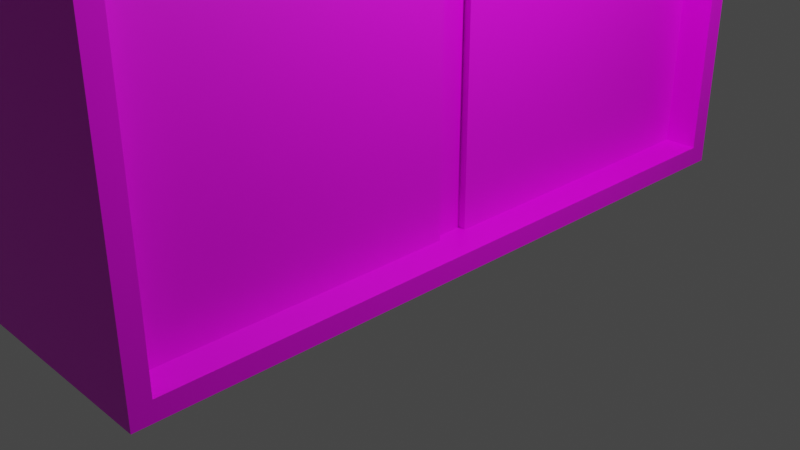 # Source: door.blend  (saved by Blender 2.92.15; exported with 4.5.12 LTS)
import bpy
from mathutils import Matrix  # noqa: F401  (used for matrix-valued properties, if any)

bpy.ops.wm.read_factory_settings(use_empty=True)
scene = bpy.context.scene
scene.name = 'Scene'

# ---- collections
col_collection = bpy.data.collections.new('Collection'); scene.collection.children.link(col_collection)

# ---- images (referenced by path relative to the original .blend; pixels are not part of the script)
import os
ASSET_DIR = os.environ.get("B2B_ASSET_DIR", "")  # directory of the original .blend (textures are referenced by path, not embedded)
HERE = os.path.dirname(os.path.abspath(__file__))  # packed textures are extracted next to this script under _unpacked/

def load_image(name, relpath, width, height, colorspace="sRGB"):
    """Load a texture the original file referenced (path relative to the .blend, or extracted next to this script)."""
    p = next((c for c in (os.path.join(HERE, relpath), os.path.join(ASSET_DIR, relpath)) if relpath and os.path.exists(c)), "")
    if p:
        img = bpy.data.images.load(p, check_existing=True)
        img.name = name
    else:  # same state as the original file: an image datablock whose file is absent (Cycles renders it pink)
        img = bpy.data.images.new(name, width, height)
        img.source = "FILE"
        img.filepath = "//" + (relpath or name)
    img.colorspace_settings.name = colorspace
    return img
img_stone_wall_texdark_png = load_image('Stone wall texDARK.png', 'Stone wall texDARK.png', 1024, 1024, 'sRGB')
img_curtain_png = load_image('curtain.png', 'curtain.png', 1024, 1024, 'sRGB')

# ---- materials (node trees are filled in below, after node groups)
mat_material = bpy.data.materials.new('Material')
mat_material.alpha_threshold = 0.0
mat_material.use_transparent_shadow = False
mat_material.line_color = (0.0, 0.0, 0.0, 1.0)
mat_material_001 = bpy.data.materials.new('Material.001')
mat_material_001.use_transparent_shadow = False

# ---- material node trees
mat_material.use_nodes = True; mat_material.node_tree.nodes.clear()
_N = mat_material.node_tree.nodes; _L = mat_material.node_tree.links
n0 = _N.new('ShaderNodeOutputMaterial'); n0.name = 'Material Output'; n0.location = (300, 300)
n1 = _N.new('ShaderNodeBsdfPrincipled'); n1.name = 'Principled BSDF'; n1.location = (10, 300)
n1.distribution = 'GGX'
n1.subsurface_method = 'BURLEY'
n1.inputs[2].default_value = 0.4
n1.inputs[3].default_value = 1.45
n1.inputs[27].default_value = (0.0, 0.0, 0.0, 1.0)
n1.inputs[28].default_value = 1.0
n2 = _N.new('ShaderNodeTexImage'); n2.name = 'Image Texture'; n2.location = (-280, 280)
n2.image = img_stone_wall_texdark_png
n2.interpolation = 'Closest'
_L.new(n1.outputs[0], n0.inputs[0])
_L.new(n2.outputs[0], n1.inputs[0])
n0.is_active_output = True
mat_material_001.use_nodes = True; mat_material_001.node_tree.nodes.clear()
_N = mat_material_001.node_tree.nodes; _L = mat_material_001.node_tree.links
n0 = _N.new('ShaderNodeBsdfPrincipled'); n0.name = 'Principled BSDF'; n0.location = (10, 300)
n0.distribution = 'GGX'
n0.subsurface_method = 'BURLEY'
n0.inputs[3].default_value = 1.45
n0.inputs[27].default_value = (0.0, 0.0, 0.0, 1.0)
n0.inputs[28].default_value = 1.0
n1 = _N.new('ShaderNodeOutputMaterial'); n1.name = 'Material Output'; n1.location = (300, 300)
n2 = _N.new('ShaderNodeTexImage'); n2.name = 'Image Texture'; n2.location = (-180, 280)
n2.image = img_curtain_png
n2.interpolation = 'Closest'
_L.new(n0.outputs[0], n1.inputs[0])
_L.new(n2.outputs[0], n0.inputs[0])
n1.is_active_output = True

# ---- world
world_world = bpy.data.worlds.new('World'); scene.world = world_world
world_world.use_nodes = True; world_world.node_tree.nodes.clear()
_N = world_world.node_tree.nodes; _L = world_world.node_tree.links
n0 = _N.new('ShaderNodeOutputWorld'); n0.name = 'World Output'; n0.location = (300, 300)
n1 = _N.new('ShaderNodeBackground'); n1.name = 'Background'; n1.location = (10, 300)
n1.inputs[0].default_value = (0.05088, 0.05088, 0.05088, 1.0)
_L.new(n1.outputs[0], n0.inputs[0])
n0.is_active_output = True
world_world.color = (0.05088, 0.05088, 0.05088)
world_world.use_sun_shadow = False
world_world.sun_shadow_jitter_overblur = 0.0

# ---- cameras
cam_camera = bpy.data.cameras.new('Camera')
cam_camera.clip_end = 100.0
cam_camera.ortho_scale = 7.314

# ---- lights
light_light = bpy.data.lights.new('Light', 'POINT')
light_light.transmission_factor = 0.0
light_light.energy = 1000.0
light_light.shadow_soft_size = 0.1
light_light.shadow_maximum_resolution = 0.006
light_light.use_absolute_resolution = True

# ---- meshes
me_cube = bpy.data.meshes.new('Cube')
me_cube.from_pydata([(0.7238, 2.336, 7.172), (0.7238, 2.336, 0.2082), (0.7238, -2.336, 7.172), (0.7238, -2.336, 0.2082), (-0.7238, 2.475, 7.233), (-0.7238, 2.475, 0.0689), (-0.7238, -2.475, 7.233), (-0.7238, -2.475, 0.0689), (-0.7238, 1.485, 0.0689), (-0.7238, 0.495, 0.0689), (-0.7238, -0.495, 0.0689), (-0.7238, -1.485, 0.0689), (0.7238, 1.402, 8.033), (0.7238, 0.4584, 8.566), (0.7238, -0.4584, 8.566), (0.7238, -1.402, 8.033), (-0.7238, -1.485, 8.146), (-0.7238, -0.495, 8.705), (-0.7238, 0.495, 8.705), (-0.7238, 1.485, 8.146), (0.7238, -1.485, 0.2082), (0.7238, -0.495, 0.2082), (0.7238, 0.495, 0.2082), (0.7238, 1.485, 0.2082), (0.7238, 2.475, 7.233), (0.7238, 2.475, 0.0689), (0.7238, -2.475, 7.233), (0.7238, -2.475, 0.0689), (0.7238, -1.485, 8.146), (0.7238, 1.485, 0.0689), (0.7238, 1.485, 8.146), (0.7238, 0.495, 8.705), (0.7238, -0.495, 8.705), (0.7238, -1.485, 0.0689), (0.7238, -0.495, 0.0689), (0.7238, 0.495, 0.0689), (0.4896, 1.402, 8.033), (0.4896, 1.485, 0.2082), (0.4896, 0.4584, 8.566), (0.4896, 0.495, 0.2082), (0.4896, -0.4584, 8.566), (0.4896, -0.495, 0.2082), (0.4896, -1.402, 8.033), (0.4896, -1.485, 0.2082), (0.4896, 2.336, 7.172), (0.4896, 2.336, 0.2082), (0.4896, -2.336, 7.172), (0.4896, -2.336, 0.2082), (-0.7238, 0.1102, 0.0689), (-0.7238, -0.1102, 0.0689), (0.7238, 0.1102, 8.705), (0.7238, -0.1102, 8.705), (-0.7238, 0.1102, 8.705), (-0.7238, -0.1102, 8.705), (0.7238, -0.1102, 0.0689), (0.7238, 0.1102, 0.0689), (0.7238, -0.1102, 8.566), (0.7238, 0.1102, 8.566), (0.7238, 0.1102, 0.2082), (0.7238, -0.1102, 0.2082), (0.4896, 0.1102, 8.566), (0.4896, -0.1102, 8.566), (0.4896, -0.1102, 0.2082), (0.4896, 0.1102, 0.2082), (0.4395, 0.1102, 8.566), (0.4395, -0.1102, 8.566), (0.4395, -0.1102, 0.2082), (0.4395, 0.1102, 0.2082), (-0.6539, 0.5129, 3.279), (-0.6539, 0.5129, 4.587), (-0.6539, 1.016, 3.279), (-0.6539, 1.016, 4.587), (0.6539, 0.5129, 3.279), (0.6539, 0.5129, 4.587), (0.6539, 1.016, 3.279), (0.6539, 1.016, 4.587), (-0.6539, -1.03, 3.279), (-0.6539, -1.03, 4.587), (-0.6539, -0.5272, 3.279), (-0.6539, -0.5272, 4.587), (0.6539, -1.03, 3.279), (0.6539, -1.03, 4.587), (0.6539, -0.5272, 3.279), (0.6539, -0.5272, 4.587)], [], [(28, 16, 6, 26), (27, 26, 6, 7), (8, 19, 4, 5), (11, 33, 27, 7), (1, 0, 44, 45), (5, 4, 24, 25), (21, 59, 62, 41), (23, 1, 45, 37), (13, 57, 60, 38), (20, 21, 41, 43), (5, 25, 29, 8), (8, 29, 35, 9), (14, 56, 51, 32), (10, 34, 33, 11), (7, 6, 16, 11), (11, 16, 17, 10), (49, 54, 34, 10), (9, 18, 19, 8), (24, 4, 19, 30), (30, 19, 18, 31), (22, 58, 55, 35), (32, 17, 16, 28), (0, 1, 25, 24), (3, 2, 26, 27), (2, 15, 28, 26), (1, 23, 29, 25), (12, 0, 24, 30), (13, 12, 30, 31), (51, 53, 17, 32), (15, 14, 32, 28), (20, 3, 27, 33), (21, 20, 33, 34), (56, 14, 40, 61), (23, 22, 35, 29), (43, 42, 46, 47), (45, 44, 36, 37), (37, 36, 38, 39), (39, 38, 60, 63), (41, 40, 42, 43), (14, 15, 42, 40), (0, 12, 36, 44), (22, 23, 37, 39), (2, 3, 47, 46), (3, 20, 43, 47), (12, 13, 38, 36), (15, 2, 46, 42), (59, 21, 34, 54), (31, 18, 52, 50), (57, 13, 31, 50), (9, 35, 55, 48), (48, 52, 18, 9), (58, 22, 39, 63), (62, 61, 40, 41), (61, 62, 66, 65), (59, 54, 55, 58), (57, 50, 51, 56), (53, 51, 50, 52), (52, 48, 49, 53), (54, 49, 48, 55), (56, 61, 60, 57), (58, 63, 62, 59), (10, 17, 53, 49), (65, 66, 67, 64), (62, 63, 67, 66), (60, 61, 65, 64), (63, 60, 64, 67), (68, 69, 71, 70), (70, 71, 75, 74), (74, 75, 73, 72), (72, 73, 69, 68), (70, 74, 72, 68), (75, 71, 69, 73), (76, 77, 79, 78), (78, 79, 83, 82), (82, 83, 81, 80), (80, 81, 77, 76), (78, 82, 80, 76), (83, 79, 77, 81)])
me_cube.polygons.foreach_set('material_index', [0, 0, 0, 0, 0, 0, 0, 0, 0, 0, 0, 0, 0, 0, 0, 0, 0, 0, 0, 0, 0, 0, 0, 0, 0, 0, 0, 0, 0, 0, 0, 0, 0, 0, 1, 1, 1, 1, 1, 0, 0, 0, 0, 0, 0, 0, 0, 0, 0, 0, 0, 0, 1, 0, 0, 0, 0, 0, 0, 0, 0, 0, 0, 0, 0, 0, 0, 0, 0, 0, 0, 0, 0, 0, 0, 0, 0, 0])
_uv = me_cube.uv_layers.new(name='UVMap')
_uv.uv.foreach_set('vector', [0.02753, 0.7937, 0.1155, 0.7937, 0.1155, 0.8538, 0.02753, 0.8538, 0.8046, 0.5362, 0.8046, 0.9713, 0.7167, 0.9713, 0.7167, 0.5362, 0.08766, 0.02867, 0.08766, 0.5192, 0.02753, 0.4638, 0.02753, 0.02867, 0.1155, 0.7937, 0.2034, 0.7937, 0.2034, 0.8538, 0.1155, 0.8538, 0.9267, 0.02867, 0.9267, 0.4516, 0.9125, 0.4516, 0.9125, 0.02867, 0.7167, 0.5362, 0.7167, 0.9713, 0.6288, 0.9713, 0.6288, 0.5362, 0.8046, 0.7082, 0.8046, 0.6848, 0.8188, 0.6848, 0.8188, 0.7082, 0.8046, 0.5879, 0.8046, 0.5362, 0.8188, 0.5362, 0.8188, 0.5879, 0.2206, 0.6672, 0.2206, 0.6883, 0.2064, 0.6883, 0.2064, 0.6672, 0.8046, 0.7683, 0.8046, 0.7082, 0.8188, 0.7082, 0.8188, 0.7683, 0.1155, 0.5532, 0.2034, 0.5532, 0.2034, 0.6133, 0.1155, 0.6133, 0.1155, 0.6133, 0.2034, 0.6133, 0.2034, 0.6734, 0.1155, 0.6734, 0.4506, 0.5447, 0.4718, 0.5447, 0.4718, 0.5532, 0.4484, 0.5532, 0.1155, 0.7335, 0.2034, 0.7335, 0.2034, 0.7937, 0.1155, 0.7937, 0.3282, 0.02867, 0.3282, 0.4638, 0.268, 0.5192, 0.268, 0.02867, 0.268, 0.02867, 0.268, 0.5192, 0.2079, 0.5532, 0.2079, 0.02867, 0.1155, 0.7102, 0.2034, 0.7102, 0.2034, 0.7335, 0.1155, 0.7335, 0.1478, 0.02867, 0.1478, 0.5532, 0.08766, 0.5192, 0.08766, 0.02867, 0.02753, 0.5532, 0.1155, 0.5532, 0.1155, 0.6133, 0.02753, 0.6133, 0.02753, 0.6133, 0.1155, 0.6133, 0.1155, 0.6734, 0.02753, 0.6734, 0.5085, 0.03713, 0.4852, 0.03713, 0.4852, 0.02867, 0.5085, 0.02867, 0.02753, 0.7335, 0.1155, 0.7335, 0.1155, 0.7937, 0.02753, 0.7937, 0.6203, 0.4601, 0.6203, 0.03713, 0.6288, 0.02867, 0.6288, 0.4638, 0.3366, 0.03713, 0.3366, 0.4601, 0.3282, 0.4638, 0.3282, 0.02867, 0.3366, 0.4601, 0.3933, 0.5123, 0.3883, 0.5192, 0.3282, 0.4638, 0.6203, 0.03713, 0.5687, 0.03713, 0.5687, 0.02867, 0.6288, 0.02867, 0.5636, 0.5123, 0.6203, 0.4601, 0.6288, 0.4638, 0.5687, 0.5192, 0.5063, 0.5447, 0.5636, 0.5123, 0.5687, 0.5192, 0.5085, 0.5532, 0.02753, 0.7102, 0.1155, 0.7102, 0.1155, 0.7335, 0.02753, 0.7335, 0.3933, 0.5123, 0.4506, 0.5447, 0.4484, 0.5532, 0.3883, 0.5192, 0.3883, 0.03713, 0.3366, 0.03713, 0.3282, 0.02867, 0.3883, 0.02867, 0.4484, 0.03713, 0.3883, 0.03713, 0.3883, 0.02867, 0.4484, 0.02867, 0.2206, 0.7017, 0.2206, 0.7229, 0.2064, 0.7229, 0.2064, 0.7017, 0.5687, 0.03713, 0.5085, 0.03713, 0.5085, 0.02867, 0.5687, 0.02867, 0.6804, 0.02867, 0.6855, 0.5039, 0.6288, 0.4516, 0.6288, 0.02867, 0.8991, 0.02867, 0.8991, 0.4516, 0.8424, 0.5039, 0.8474, 0.02867, 0.8474, 0.02867, 0.8424, 0.5039, 0.7851, 0.5362, 0.7873, 0.02867, 0.7873, 0.02867, 0.7851, 0.5362, 0.7639, 0.5362, 0.7639, 0.02867, 0.7406, 0.02867, 0.7428, 0.5362, 0.6855, 0.5039, 0.6804, 0.02867, 0.2206, 0.7229, 0.2206, 0.7802, 0.2064, 0.7802, 0.2064, 0.7229, 0.2206, 0.5532, 0.2206, 0.6098, 0.2064, 0.6098, 0.2064, 0.5532, 0.8046, 0.648, 0.8046, 0.5879, 0.8188, 0.5879, 0.8188, 0.648, 0.9125, 0.8745, 0.9125, 0.4516, 0.9267, 0.4516, 0.9267, 0.8745, 0.8046, 0.8199, 0.8046, 0.7683, 0.8188, 0.7683, 0.8188, 0.8199, 0.2206, 0.6098, 0.2206, 0.6672, 0.2064, 0.6672, 0.2064, 0.6098, 0.2206, 0.7802, 0.2206, 0.8369, 0.2064, 0.8369, 0.2064, 0.7802, 0.4718, 0.03713, 0.4484, 0.03713, 0.4484, 0.02867, 0.4718, 0.02867, 0.02753, 0.6734, 0.1155, 0.6734, 0.1155, 0.6968, 0.02753, 0.6968, 0.4852, 0.5447, 0.5063, 0.5447, 0.5085, 0.5532, 0.4852, 0.5532, 0.1155, 0.6734, 0.2034, 0.6734, 0.2034, 0.6968, 0.1155, 0.6968, 0.1711, 0.02867, 0.1711, 0.5532, 0.1478, 0.5532, 0.1478, 0.02867, 0.8046, 0.6714, 0.8046, 0.648, 0.8188, 0.648, 0.8188, 0.6714, 0.7639, 0.02867, 0.7639, 0.5362, 0.7428, 0.5362, 0.7406, 0.02867, 0.9298, 0.5362, 0.9298, 0.02867, 0.9328, 0.02867, 0.9328, 0.5362, 0.4718, 0.03713, 0.4718, 0.02867, 0.4852, 0.02867, 0.4852, 0.03713, 0.4852, 0.5447, 0.4852, 0.5532, 0.4718, 0.5532, 0.4718, 0.5447, 0.1155, 0.7102, 0.02753, 0.7102, 0.02753, 0.6968, 0.1155, 0.6968, 0.1711, 0.5532, 0.1711, 0.02867, 0.1845, 0.02867, 0.1845, 0.5532, 0.2034, 0.7102, 0.1155, 0.7102, 0.1155, 0.6968, 0.2034, 0.6968, 0.2206, 0.7017, 0.2064, 0.7017, 0.2064, 0.6883, 0.2206, 0.6883, 0.8046, 0.6714, 0.8188, 0.6714, 0.8188, 0.6848, 0.8046, 0.6848, 0.2079, 0.02867, 0.2079, 0.5532, 0.1845, 0.5532, 0.1845, 0.02867, 0.8991, 0.5362, 0.8991, 0.02867, 0.9125, 0.02867, 0.9125, 0.5362, 0.8188, 0.6848, 0.8188, 0.6714, 0.8219, 0.6714, 0.8219, 0.6848, 0.2064, 0.6883, 0.2064, 0.7017, 0.2034, 0.7017, 0.2034, 0.6883, 0.9298, 0.02867, 0.9298, 0.5362, 0.9267, 0.5362, 0.9267, 0.02867, 0.375, 0.0, 0.625, 0.0, 0.625, 0.25, 0.375, 0.25, 0.375, 0.25, 0.625, 0.25, 0.625, 0.5, 0.375, 0.5, 0.375, 0.5, 0.625, 0.5, 0.625, 0.75, 0.375, 0.75, 0.375, 0.75, 0.625, 0.75, 0.625, 1.0, 0.375, 1.0, 0.125, 0.5, 0.375, 0.5, 0.375, 0.75, 0.125, 0.75, 0.625, 0.5, 0.875, 0.5, 0.875, 0.75, 0.625, 0.75, 0.375, 0.0, 0.625, 0.0, 0.625, 0.25, 0.375, 0.25, 0.375, 0.25, 0.625, 0.25, 0.625, 0.5, 0.375, 0.5, 0.375, 0.5, 0.625, 0.5, 0.625, 0.75, 0.375, 0.75, 0.375, 0.75, 0.625, 0.75, 0.625, 1.0, 0.375, 1.0, 0.125, 0.5, 0.375, 0.5, 0.375, 0.75, 0.125, 0.75, 0.625, 0.5, 0.875, 0.5, 0.875, 0.75, 0.625, 0.75])
me_cube.materials.append(mat_material)
me_cube.materials.append(mat_material_001)
me_cube.use_remesh_preserve_volume = False
me_cube.use_remesh_preserve_attributes = False
me_cube.use_mirror_vertex_groups = False
me_cube.update()

# ---- objects
ob_cube = bpy.data.objects.new('Cube', me_cube)
ob_light = bpy.data.objects.new('Light', light_light)
ob_camera = bpy.data.objects.new('Camera', cam_camera)

# ---- transforms, parenting, visibility, modifiers, constraints
ob_cube.location = (0.0, 0.0, -0.226)
ob_cube.scale = (1.529, 1.529, 1.529)
ob_cube.lock_rotations_4d = False
ob_cube.empty_display_type = 'ARROWS'
ob_cube.lineart.crease_threshold = 0.0
ob_light.location = (4.076, 1.005, 5.904)
ob_light.rotation_euler = (0.6503, 0.05522, 1.866)
ob_light.lock_rotations_4d = False
ob_light.empty_display_type = 'ARROWS'
ob_light.color = (0.0, 0.0, 0.0, 0.0)
ob_light.lineart.crease_threshold = 0.0
ob_camera.location = (7.359, -6.926, 4.958)
ob_camera.rotation_euler = (1.109, 0.0, 0.8149)
ob_camera.lock_rotations_4d = False
ob_camera.empty_display_type = 'ARROWS'
ob_camera.color = (0.0, 0.0, 0.0, 0.0)
ob_camera.display_type = 'WIRE'
ob_camera.lineart.crease_threshold = 0.0

# ---- collection membership
col_collection.objects.link(ob_cube)
col_collection.objects.link(ob_light)
col_collection.objects.link(ob_camera)

# ---- scene / render settings (as saved in the file)
scene.camera = ob_camera
scene.frame_start = 1; scene.frame_end = 250; scene.frame_set(1)
scene.render.engine = 'BLENDER_EEVEE_NEXT'
scene.cycles.use_denoising = False
scene.cycles.samples = 128
scene.cycles.sampling_pattern = 'TABULATED_SOBOL'
scene.cycles.use_adaptive_sampling = False
scene.cycles.use_light_tree = False
scene.view_settings.view_transform = 'Filmic'
bpy.context.view_layer.update()
